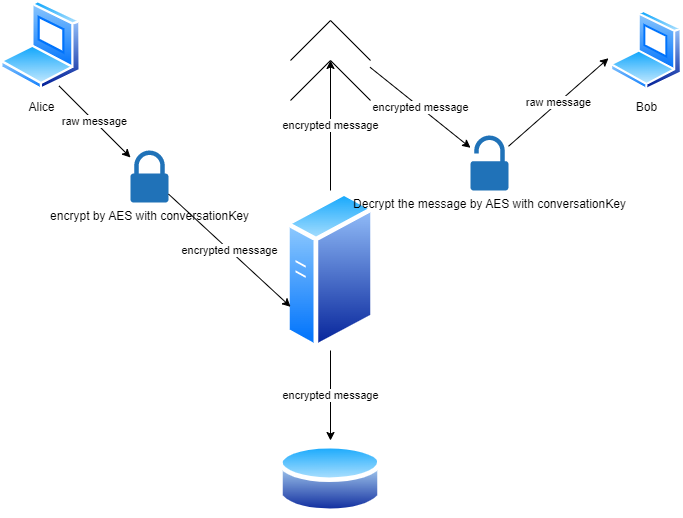

The diagram above was exported from draw.io. Its source (the exported page's mxGraphModel, read from the mxfile embedded in the PNG):
<mxGraphModel dx="911" dy="474" grid="1" gridSize="10" guides="1" tooltips="1" connect="1" arrows="1" fold="1" page="1" pageScale="1" pageWidth="850" pageHeight="1100" math="0" shadow="0">
  <root>
    <mxCell id="0" />
    <mxCell id="1" parent="0" />
    <mxCell id="zKugN4t81u5kGrRvg0u4-1" value="Alice" style="aspect=fixed;perimeter=ellipsePerimeter;html=1;align=center;shadow=0;dashed=0;spacingTop=3;image;image=img/lib/active_directory/laptop_client.svg;" parent="1" vertex="1">
      <mxGeometry x="120" y="190" width="81" height="90" as="geometry" />
    </mxCell>
    <mxCell id="zKugN4t81u5kGrRvg0u4-2" value="Bob" style="aspect=fixed;perimeter=ellipsePerimeter;html=1;align=center;shadow=0;dashed=0;spacingTop=3;image;image=img/lib/active_directory/laptop_client.svg;" parent="1" vertex="1">
      <mxGeometry x="730" y="200" width="72" height="80" as="geometry" />
    </mxCell>
    <mxCell id="zKugN4t81u5kGrRvg0u4-3" value="" style="aspect=fixed;perimeter=ellipsePerimeter;html=1;align=center;shadow=0;dashed=0;spacingTop=3;image;image=img/lib/active_directory/generic_server.svg;" parent="1" vertex="1">
      <mxGeometry x="405.2" y="380" width="89.6" height="160" as="geometry" />
    </mxCell>
    <mxCell id="zKugN4t81u5kGrRvg0u4-4" value="" style="aspect=fixed;perimeter=ellipsePerimeter;html=1;align=center;shadow=0;dashed=0;spacingTop=3;image;image=img/lib/active_directory/database.svg;" parent="1" vertex="1">
      <mxGeometry x="397.96999999999997" y="630" width="104.05" height="77" as="geometry" />
    </mxCell>
    <mxCell id="zKugN4t81u5kGrRvg0u4-5" value="" style="pointerEvents=1;verticalLabelPosition=bottom;shadow=0;dashed=0;align=center;html=1;verticalAlign=top;shape=mxgraph.electrical.miscellaneous.plug_socket_connection" parent="1" vertex="1">
      <mxGeometry x="410" y="210" width="80" height="80" as="geometry" />
    </mxCell>
    <mxCell id="zKugN4t81u5kGrRvg0u4-8" value="encrypted message" style="endArrow=classic;html=1;rounded=0;exitX=0.5;exitY=1;exitDx=0;exitDy=0;" parent="1" source="zKugN4t81u5kGrRvg0u4-3" target="zKugN4t81u5kGrRvg0u4-4" edge="1">
      <mxGeometry width="50" height="50" relative="1" as="geometry">
        <mxPoint x="400" y="370" as="sourcePoint" />
        <mxPoint x="450" y="320" as="targetPoint" />
      </mxGeometry>
    </mxCell>
    <mxCell id="zKugN4t81u5kGrRvg0u4-9" value="encrypted message" style="endArrow=classic;html=1;rounded=0;exitX=0.5;exitY=0;exitDx=0;exitDy=0;entryX=0.5;entryY=0.5;entryDx=0;entryDy=0;entryPerimeter=0;" parent="1" source="zKugN4t81u5kGrRvg0u4-3" target="zKugN4t81u5kGrRvg0u4-5" edge="1">
      <mxGeometry width="50" height="50" relative="1" as="geometry">
        <mxPoint x="400" y="370" as="sourcePoint" />
        <mxPoint x="450" y="320" as="targetPoint" />
      </mxGeometry>
    </mxCell>
    <mxCell id="zKugN4t81u5kGrRvg0u4-10" value="encrypted message" style="endArrow=classic;html=1;rounded=0;exitX=0.995;exitY=0.585;exitDx=0;exitDy=0;exitPerimeter=0;" parent="1" source="zKugN4t81u5kGrRvg0u4-5" target="zKugN4t81u5kGrRvg0u4-14" edge="1">
      <mxGeometry width="50" height="50" relative="1" as="geometry">
        <mxPoint x="400" y="370" as="sourcePoint" />
        <mxPoint x="450" y="320" as="targetPoint" />
      </mxGeometry>
    </mxCell>
    <mxCell id="zKugN4t81u5kGrRvg0u4-11" value="encrypt by AES with conversationKey" style="sketch=0;pointerEvents=1;shadow=0;dashed=0;html=1;strokeColor=none;labelPosition=center;verticalLabelPosition=bottom;verticalAlign=top;outlineConnect=0;align=center;shape=mxgraph.office.security.lock_protected;fillColor=#2072B8;" parent="1" vertex="1">
      <mxGeometry x="250" y="340" width="38" height="52" as="geometry" />
    </mxCell>
    <mxCell id="zKugN4t81u5kGrRvg0u4-12" value="raw message" style="endArrow=classic;html=1;rounded=0;exitX=0.75;exitY=1;exitDx=0;exitDy=0;" parent="1" source="zKugN4t81u5kGrRvg0u4-1" target="zKugN4t81u5kGrRvg0u4-11" edge="1">
      <mxGeometry width="50" height="50" relative="1" as="geometry">
        <mxPoint x="400" y="470" as="sourcePoint" />
        <mxPoint x="450" y="420" as="targetPoint" />
      </mxGeometry>
    </mxCell>
    <mxCell id="zKugN4t81u5kGrRvg0u4-13" value="encrypted message" style="endArrow=classic;html=1;rounded=0;entryX=0;entryY=0.75;entryDx=0;entryDy=0;" parent="1" source="zKugN4t81u5kGrRvg0u4-11" target="zKugN4t81u5kGrRvg0u4-3" edge="1">
      <mxGeometry width="50" height="50" relative="1" as="geometry">
        <mxPoint x="400" y="470" as="sourcePoint" />
        <mxPoint x="450" y="420" as="targetPoint" />
      </mxGeometry>
    </mxCell>
    <mxCell id="zKugN4t81u5kGrRvg0u4-14" value="Decrypt the message by AES with conversationKey" style="sketch=0;pointerEvents=1;shadow=0;dashed=0;html=1;strokeColor=none;labelPosition=center;verticalLabelPosition=bottom;verticalAlign=top;outlineConnect=0;align=center;shape=mxgraph.office.security.lock_unprotected;fillColor=#2072B8;" parent="1" vertex="1">
      <mxGeometry x="590" y="325" width="38" height="55" as="geometry" />
    </mxCell>
    <mxCell id="zKugN4t81u5kGrRvg0u4-15" value="raw message" style="endArrow=classic;html=1;rounded=0;entryX=-0.028;entryY=0.597;entryDx=0;entryDy=0;entryPerimeter=0;" parent="1" source="zKugN4t81u5kGrRvg0u4-14" target="zKugN4t81u5kGrRvg0u4-2" edge="1">
      <mxGeometry width="50" height="50" relative="1" as="geometry">
        <mxPoint x="400" y="370" as="sourcePoint" />
        <mxPoint x="450" y="320" as="targetPoint" />
      </mxGeometry>
    </mxCell>
  </root>
</mxGraphModel>